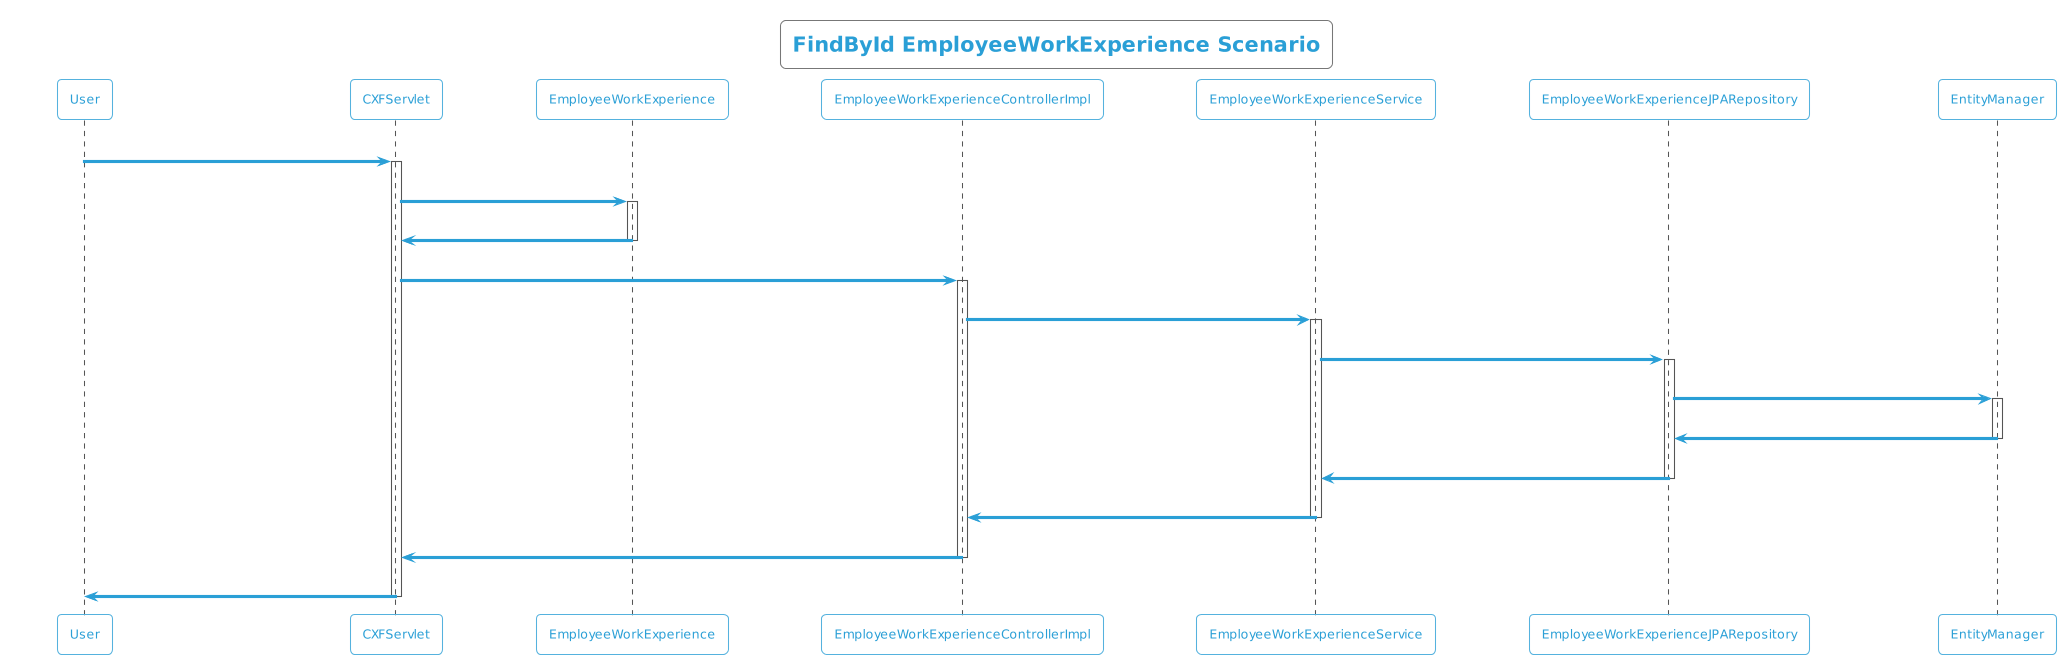

The diagram above was rendered by PlantUML. Its source (embedded in the PNG):
@startuml
!theme cyborg-outline
title FindById EmployeeWorkExperience Scenario
participant User
User -> CXFServlet: GET, EmployeeWorkExperience
activate CXFServlet
CXFServlet -> EmployeeWorkExperience: << findById >>
activate EmployeeWorkExperience
EmployeeWorkExperience -> CXFServlet: << instance >>
deactivate EmployeeWorkExperience
CXFServlet -> EmployeeWorkExperienceControllerImpl: findById(:int)
activate EmployeeWorkExperienceControllerImpl
EmployeeWorkExperienceControllerImpl -> EmployeeWorkExperienceService: findById(:int)
activate EmployeeWorkExperienceService
EmployeeWorkExperienceService -> EmployeeWorkExperienceJPARepository: findById(:int)
activate EmployeeWorkExperienceJPARepository
EmployeeWorkExperienceJPARepository -> EntityManager: response(:EmployeeWorkExperience)
activate EntityManager
EntityManager -> EmployeeWorkExperienceJPARepository: << persisted EmployeeWorkExperience >>
deactivate EntityManager
EmployeeWorkExperienceJPARepository -> EmployeeWorkExperienceService: << persisted EmployeeWorkExperience >>
deactivate EmployeeWorkExperienceJPARepository
EmployeeWorkExperienceService -> EmployeeWorkExperienceControllerImpl: << persisted EmployeeWorkExperience >>
deactivate EmployeeWorkExperienceService
EmployeeWorkExperienceControllerImpl -> CXFServlet: << persisted EmployeeWorkExperience >>
deactivate EmployeeWorkExperienceControllerImpl
CXFServlet -> User: marshalled EmployeeWorkExperience XML
deactivate CXFServlet
@enduml